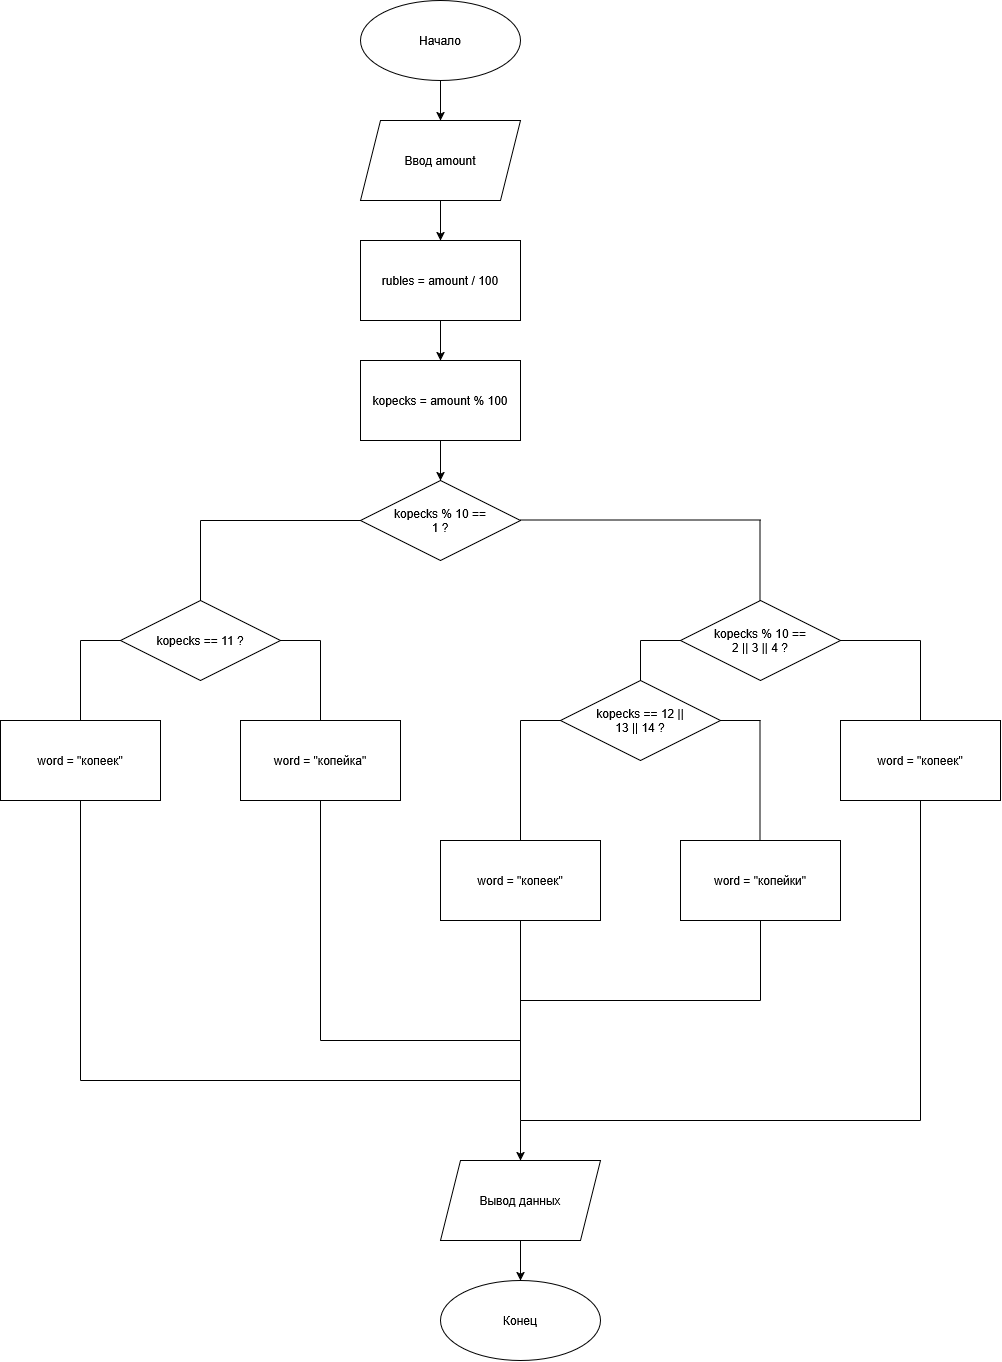

The diagram above was exported from draw.io. Its source (the exported page's mxGraphModel, read from the mxfile embedded in the PNG):
<mxGraphModel dx="2876" dy="1042" grid="1" gridSize="10" guides="1" tooltips="1" connect="1" arrows="1" fold="1" page="1" pageScale="1" pageWidth="827" pageHeight="1169" math="0" shadow="0">
  <root>
    <mxCell id="WIyWlLk6GJQsqaUBKTNV-0" />
    <mxCell id="WIyWlLk6GJQsqaUBKTNV-1" parent="WIyWlLk6GJQsqaUBKTNV-0" />
    <mxCell id="r42rP1Hx8kihjDz32ouj-21" edge="1" parent="WIyWlLk6GJQsqaUBKTNV-1" source="r42rP1Hx8kihjDz32ouj-0" style="edgeStyle=orthogonalEdgeStyle;rounded=0;orthogonalLoop=1;jettySize=auto;html=1;defaultLabelBackgroundColor=page;" target="r42rP1Hx8kihjDz32ouj-1" value="">
      <mxGeometry relative="1" as="geometry" />
    </mxCell>
    <mxCell id="r42rP1Hx8kihjDz32ouj-0" parent="WIyWlLk6GJQsqaUBKTNV-1" style="ellipse;whiteSpace=wrap;html=1;shapeInside=1;" value="Начало" vertex="1">
      <mxGeometry height="80" width="160" x="320" y="40" as="geometry" />
    </mxCell>
    <mxCell id="r42rP1Hx8kihjDz32ouj-22" edge="1" parent="WIyWlLk6GJQsqaUBKTNV-1" source="r42rP1Hx8kihjDz32ouj-1" style="edgeStyle=orthogonalEdgeStyle;rounded=0;orthogonalLoop=1;jettySize=auto;html=1;defaultLabelBackgroundColor=page;" target="r42rP1Hx8kihjDz32ouj-2" value="">
      <mxGeometry relative="1" as="geometry" />
    </mxCell>
    <mxCell id="r42rP1Hx8kihjDz32ouj-1" parent="WIyWlLk6GJQsqaUBKTNV-1" style="shape=parallelogram;perimeter=parallelogramPerimeter;whiteSpace=wrap;html=1;shapeInside=1;fixedSize=1;" value="Ввод amount" vertex="1">
      <mxGeometry height="80" width="160" x="320" y="160" as="geometry" />
    </mxCell>
    <mxCell id="r42rP1Hx8kihjDz32ouj-23" edge="1" parent="WIyWlLk6GJQsqaUBKTNV-1" source="r42rP1Hx8kihjDz32ouj-2" style="edgeStyle=orthogonalEdgeStyle;rounded=0;orthogonalLoop=1;jettySize=auto;html=1;defaultLabelBackgroundColor=page;" target="r42rP1Hx8kihjDz32ouj-3" value="">
      <mxGeometry relative="1" as="geometry" />
    </mxCell>
    <mxCell id="r42rP1Hx8kihjDz32ouj-2" parent="WIyWlLk6GJQsqaUBKTNV-1" style="rounded=0;whiteSpace=wrap;html=1;" value="rubles = amount / 100" vertex="1">
      <mxGeometry height="80" width="160" x="320" y="280" as="geometry" />
    </mxCell>
    <mxCell id="r42rP1Hx8kihjDz32ouj-24" edge="1" parent="WIyWlLk6GJQsqaUBKTNV-1" source="r42rP1Hx8kihjDz32ouj-3" style="edgeStyle=orthogonalEdgeStyle;rounded=0;orthogonalLoop=1;jettySize=auto;html=1;defaultLabelBackgroundColor=page;" target="r42rP1Hx8kihjDz32ouj-4" value="">
      <mxGeometry relative="1" as="geometry" />
    </mxCell>
    <mxCell id="r42rP1Hx8kihjDz32ouj-3" parent="WIyWlLk6GJQsqaUBKTNV-1" style="rounded=0;whiteSpace=wrap;html=1;" value="kopecks = amount % 100" vertex="1">
      <mxGeometry height="80" width="160" x="320" y="400" as="geometry" />
    </mxCell>
    <mxCell id="r42rP1Hx8kihjDz32ouj-4" parent="WIyWlLk6GJQsqaUBKTNV-1" style="rhombus;whiteSpace=wrap;html=1;shapeInside=1;" value="kopecks % 10 == 1 ?" vertex="1">
      <mxGeometry height="80" width="160" x="320" y="520" as="geometry" />
    </mxCell>
    <mxCell id="r42rP1Hx8kihjDz32ouj-5" edge="1" parent="WIyWlLk6GJQsqaUBKTNV-1" source="r42rP1Hx8kihjDz32ouj-4" style="endArrow=none;html=1;rounded=0;defaultLabelBackgroundColor=page;exitX=0;exitY=0.5;exitDx=0;exitDy=0;" value="">
      <mxGeometry height="50" relative="1" width="50" as="geometry">
        <mxPoint x="390" y="640" as="sourcePoint" />
        <mxPoint x="160" y="560" as="targetPoint" />
      </mxGeometry>
    </mxCell>
    <mxCell id="r42rP1Hx8kihjDz32ouj-6" edge="1" parent="WIyWlLk6GJQsqaUBKTNV-1" style="endArrow=none;html=1;rounded=0;defaultLabelBackgroundColor=page;" value="">
      <mxGeometry height="50" relative="1" width="50" as="geometry">
        <mxPoint x="160" y="560" as="sourcePoint" />
        <mxPoint x="160" y="640" as="targetPoint" />
      </mxGeometry>
    </mxCell>
    <mxCell id="r42rP1Hx8kihjDz32ouj-7" parent="WIyWlLk6GJQsqaUBKTNV-1" style="rhombus;whiteSpace=wrap;html=1;shapeInside=1;" value="kopecks == 11 ?" vertex="1">
      <mxGeometry height="80" width="160" x="80" y="640" as="geometry" />
    </mxCell>
    <mxCell id="r42rP1Hx8kihjDz32ouj-8" edge="1" parent="WIyWlLk6GJQsqaUBKTNV-1" source="r42rP1Hx8kihjDz32ouj-7" style="endArrow=none;html=1;rounded=0;defaultLabelBackgroundColor=page;exitX=0;exitY=0.5;exitDx=0;exitDy=0;" value="">
      <mxGeometry height="50" relative="1" width="50" as="geometry">
        <mxPoint x="250" y="640" as="sourcePoint" />
        <mxPoint x="40" y="680" as="targetPoint" />
      </mxGeometry>
    </mxCell>
    <mxCell id="r42rP1Hx8kihjDz32ouj-9" edge="1" parent="WIyWlLk6GJQsqaUBKTNV-1" style="endArrow=none;html=1;rounded=0;defaultLabelBackgroundColor=page;" target="r42rP1Hx8kihjDz32ouj-10" value="">
      <mxGeometry height="50" relative="1" width="50" as="geometry">
        <mxPoint x="40" y="680" as="sourcePoint" />
        <mxPoint x="40" y="760" as="targetPoint" />
      </mxGeometry>
    </mxCell>
    <mxCell id="r42rP1Hx8kihjDz32ouj-10" parent="WIyWlLk6GJQsqaUBKTNV-1" style="rounded=0;whiteSpace=wrap;html=1;" value="word = &quot;копеек&quot;" vertex="1">
      <mxGeometry height="80" width="160" x="-40" y="760" as="geometry" />
    </mxCell>
    <mxCell id="r42rP1Hx8kihjDz32ouj-16" edge="1" parent="WIyWlLk6GJQsqaUBKTNV-1" source="r42rP1Hx8kihjDz32ouj-7" style="endArrow=none;html=1;rounded=0;defaultLabelBackgroundColor=page;exitX=1;exitY=0.5;exitDx=0;exitDy=0;" value="">
      <mxGeometry height="50" relative="1" width="50" as="geometry">
        <mxPoint x="250" y="640" as="sourcePoint" />
        <mxPoint x="280" y="680" as="targetPoint" />
      </mxGeometry>
    </mxCell>
    <mxCell id="r42rP1Hx8kihjDz32ouj-18" parent="WIyWlLk6GJQsqaUBKTNV-1" style="rounded=0;whiteSpace=wrap;html=1;" value="word = &quot;копейка&quot;" vertex="1">
      <mxGeometry height="80" width="160" x="200" y="760" as="geometry" />
    </mxCell>
    <mxCell id="r42rP1Hx8kihjDz32ouj-20" edge="1" parent="WIyWlLk6GJQsqaUBKTNV-1" style="endArrow=none;html=1;rounded=0;defaultLabelBackgroundColor=page;entryX=0.5;entryY=0;entryDx=0;entryDy=0;" target="r42rP1Hx8kihjDz32ouj-18" value="">
      <mxGeometry height="50" relative="1" width="50" as="geometry">
        <mxPoint x="280" y="680" as="sourcePoint" />
        <mxPoint x="300" y="590" as="targetPoint" />
      </mxGeometry>
    </mxCell>
    <mxCell id="r42rP1Hx8kihjDz32ouj-27" edge="1" parent="WIyWlLk6GJQsqaUBKTNV-1" style="endArrow=none;html=1;rounded=0;defaultLabelBackgroundColor=page;" value="">
      <mxGeometry height="50" relative="1" width="50" as="geometry">
        <mxPoint x="720" y="559.5" as="sourcePoint" />
        <mxPoint x="480" y="559.5" as="targetPoint" />
      </mxGeometry>
    </mxCell>
    <mxCell id="r42rP1Hx8kihjDz32ouj-28" parent="WIyWlLk6GJQsqaUBKTNV-1" style="rhombus;whiteSpace=wrap;html=1;shapeInside=1;" value="kopecks % 10 == 2 || 3 || 4 ?" vertex="1">
      <mxGeometry height="80" width="160" x="640" y="640" as="geometry" />
    </mxCell>
    <mxCell id="r42rP1Hx8kihjDz32ouj-29" edge="1" parent="WIyWlLk6GJQsqaUBKTNV-1" style="endArrow=none;html=1;rounded=0;defaultLabelBackgroundColor=page;" value="">
      <mxGeometry height="50" relative="1" width="50" as="geometry">
        <mxPoint x="719.5" y="560" as="sourcePoint" />
        <mxPoint x="719.5" y="640" as="targetPoint" />
      </mxGeometry>
    </mxCell>
    <mxCell id="r42rP1Hx8kihjDz32ouj-30" edge="1" parent="WIyWlLk6GJQsqaUBKTNV-1" source="r42rP1Hx8kihjDz32ouj-28" style="endArrow=none;html=1;rounded=0;defaultLabelBackgroundColor=page;exitX=0;exitY=0.5;exitDx=0;exitDy=0;" value="">
      <mxGeometry height="50" relative="1" width="50" as="geometry">
        <mxPoint x="590" y="740" as="sourcePoint" />
        <mxPoint x="600" y="680" as="targetPoint" />
      </mxGeometry>
    </mxCell>
    <mxCell id="r42rP1Hx8kihjDz32ouj-31" parent="WIyWlLk6GJQsqaUBKTNV-1" style="rhombus;whiteSpace=wrap;html=1;shapeInside=1;" value="kopecks == 12 || 13 || 14 ?" vertex="1">
      <mxGeometry height="80" width="160" x="520" y="720" as="geometry" />
    </mxCell>
    <mxCell id="r42rP1Hx8kihjDz32ouj-32" edge="1" parent="WIyWlLk6GJQsqaUBKTNV-1" source="r42rP1Hx8kihjDz32ouj-31" style="endArrow=none;html=1;rounded=0;defaultLabelBackgroundColor=page;exitX=0.5;exitY=0;exitDx=0;exitDy=0;" value="">
      <mxGeometry height="50" relative="1" width="50" as="geometry">
        <mxPoint x="590" y="740" as="sourcePoint" />
        <mxPoint x="600" y="680" as="targetPoint" />
      </mxGeometry>
    </mxCell>
    <mxCell id="r42rP1Hx8kihjDz32ouj-34" edge="1" parent="WIyWlLk6GJQsqaUBKTNV-1" style="endArrow=none;html=1;rounded=0;defaultLabelBackgroundColor=page;exitX=0;exitY=0.5;exitDx=0;exitDy=0;" value="">
      <mxGeometry height="50" relative="1" width="50" as="geometry">
        <mxPoint x="720" y="760" as="sourcePoint" />
        <mxPoint x="680" y="760" as="targetPoint" />
      </mxGeometry>
    </mxCell>
    <mxCell id="r42rP1Hx8kihjDz32ouj-35" edge="1" parent="WIyWlLk6GJQsqaUBKTNV-1" style="endArrow=none;html=1;rounded=0;defaultLabelBackgroundColor=page;exitX=0;exitY=0.5;exitDx=0;exitDy=0;" value="">
      <mxGeometry height="50" relative="1" width="50" as="geometry">
        <mxPoint x="520" y="760" as="sourcePoint" />
        <mxPoint x="480" y="760" as="targetPoint" />
      </mxGeometry>
    </mxCell>
    <mxCell id="r42rP1Hx8kihjDz32ouj-36" edge="1" parent="WIyWlLk6GJQsqaUBKTNV-1" style="endArrow=none;html=1;rounded=0;defaultLabelBackgroundColor=page;" value="">
      <mxGeometry height="50" relative="1" width="50" as="geometry">
        <mxPoint x="480" y="880" as="sourcePoint" />
        <mxPoint x="480" y="760" as="targetPoint" />
      </mxGeometry>
    </mxCell>
    <mxCell id="r42rP1Hx8kihjDz32ouj-38" parent="WIyWlLk6GJQsqaUBKTNV-1" style="rounded=0;whiteSpace=wrap;html=1;" value="word = &quot;копеек&quot;" vertex="1">
      <mxGeometry height="80" width="160" x="400" y="880" as="geometry" />
    </mxCell>
    <mxCell id="r42rP1Hx8kihjDz32ouj-39" edge="1" parent="WIyWlLk6GJQsqaUBKTNV-1" style="endArrow=none;html=1;rounded=0;defaultLabelBackgroundColor=page;" value="">
      <mxGeometry height="50" relative="1" width="50" as="geometry">
        <mxPoint x="719.5" y="880" as="sourcePoint" />
        <mxPoint x="719.5" y="760" as="targetPoint" />
      </mxGeometry>
    </mxCell>
    <mxCell id="r42rP1Hx8kihjDz32ouj-40" parent="WIyWlLk6GJQsqaUBKTNV-1" style="rounded=0;whiteSpace=wrap;html=1;" value="word = &quot;копейки&quot;" vertex="1">
      <mxGeometry height="80" width="160" x="640" y="880" as="geometry" />
    </mxCell>
    <mxCell id="r42rP1Hx8kihjDz32ouj-41" edge="1" parent="WIyWlLk6GJQsqaUBKTNV-1" source="r42rP1Hx8kihjDz32ouj-28" style="endArrow=none;html=1;rounded=0;defaultLabelBackgroundColor=page;exitX=1;exitY=0.5;exitDx=0;exitDy=0;" value="">
      <mxGeometry height="50" relative="1" width="50" as="geometry">
        <mxPoint x="590" y="890" as="sourcePoint" />
        <mxPoint x="880" y="680" as="targetPoint" />
      </mxGeometry>
    </mxCell>
    <mxCell id="r42rP1Hx8kihjDz32ouj-42" edge="1" parent="WIyWlLk6GJQsqaUBKTNV-1" style="endArrow=none;html=1;rounded=0;defaultLabelBackgroundColor=page;" value="">
      <mxGeometry height="50" relative="1" width="50" as="geometry">
        <mxPoint x="880" y="680" as="sourcePoint" />
        <mxPoint x="880" y="760" as="targetPoint" />
      </mxGeometry>
    </mxCell>
    <mxCell id="r42rP1Hx8kihjDz32ouj-43" parent="WIyWlLk6GJQsqaUBKTNV-1" style="rounded=0;whiteSpace=wrap;html=1;" value="word = &quot;копеек&quot;" vertex="1">
      <mxGeometry height="80" width="160" x="800" y="760" as="geometry" />
    </mxCell>
    <mxCell id="r42rP1Hx8kihjDz32ouj-44" edge="1" parent="WIyWlLk6GJQsqaUBKTNV-1" source="r42rP1Hx8kihjDz32ouj-43" style="endArrow=none;html=1;rounded=0;defaultLabelBackgroundColor=page;exitX=0.5;exitY=1;exitDx=0;exitDy=0;" value="">
      <mxGeometry height="50" relative="1" width="50" as="geometry">
        <mxPoint x="590" y="890" as="sourcePoint" />
        <mxPoint x="880" y="1160" as="targetPoint" />
      </mxGeometry>
    </mxCell>
    <mxCell id="r42rP1Hx8kihjDz32ouj-45" edge="1" parent="WIyWlLk6GJQsqaUBKTNV-1" style="endArrow=none;html=1;rounded=0;defaultLabelBackgroundColor=page;" value="">
      <mxGeometry height="50" relative="1" width="50" as="geometry">
        <mxPoint x="880" y="1160" as="sourcePoint" />
        <mxPoint x="480" y="1160" as="targetPoint" />
      </mxGeometry>
    </mxCell>
    <mxCell id="r42rP1Hx8kihjDz32ouj-46" edge="1" parent="WIyWlLk6GJQsqaUBKTNV-1" style="endArrow=classic;html=1;rounded=0;defaultLabelBackgroundColor=page;" value="">
      <mxGeometry height="50" relative="1" width="50" as="geometry">
        <mxPoint x="480" y="1160" as="sourcePoint" />
        <mxPoint x="480" y="1200" as="targetPoint" />
      </mxGeometry>
    </mxCell>
    <mxCell id="r42rP1Hx8kihjDz32ouj-50" edge="1" parent="WIyWlLk6GJQsqaUBKTNV-1" source="r42rP1Hx8kihjDz32ouj-47" style="edgeStyle=orthogonalEdgeStyle;rounded=0;orthogonalLoop=1;jettySize=auto;html=1;defaultLabelBackgroundColor=page;" target="r42rP1Hx8kihjDz32ouj-48" value="">
      <mxGeometry relative="1" as="geometry" />
    </mxCell>
    <mxCell id="r42rP1Hx8kihjDz32ouj-47" parent="WIyWlLk6GJQsqaUBKTNV-1" style="shape=parallelogram;perimeter=parallelogramPerimeter;whiteSpace=wrap;html=1;shapeInside=1;fixedSize=1;" value="Вывод данных" vertex="1">
      <mxGeometry height="80" width="160" x="400" y="1200" as="geometry" />
    </mxCell>
    <mxCell id="r42rP1Hx8kihjDz32ouj-48" parent="WIyWlLk6GJQsqaUBKTNV-1" style="ellipse;whiteSpace=wrap;html=1;shapeInside=1;" value="Конец" vertex="1">
      <mxGeometry height="80" width="160" x="400" y="1320" as="geometry" />
    </mxCell>
    <mxCell id="r42rP1Hx8kihjDz32ouj-51" edge="1" parent="WIyWlLk6GJQsqaUBKTNV-1" source="r42rP1Hx8kihjDz32ouj-38" style="endArrow=none;html=1;rounded=0;defaultLabelBackgroundColor=page;exitX=0.5;exitY=1;exitDx=0;exitDy=0;" value="">
      <mxGeometry height="50" relative="1" width="50" as="geometry">
        <mxPoint x="590" y="1120" as="sourcePoint" />
        <mxPoint x="480" y="1160" as="targetPoint" />
      </mxGeometry>
    </mxCell>
    <mxCell id="r42rP1Hx8kihjDz32ouj-52" edge="1" parent="WIyWlLk6GJQsqaUBKTNV-1" style="endArrow=none;html=1;rounded=0;defaultLabelBackgroundColor=page;entryX=0.5;entryY=1;entryDx=0;entryDy=0;" target="r42rP1Hx8kihjDz32ouj-40" value="">
      <mxGeometry height="50" relative="1" width="50" as="geometry">
        <mxPoint x="720" y="1040" as="sourcePoint" />
        <mxPoint x="640" y="1070" as="targetPoint" />
      </mxGeometry>
    </mxCell>
    <mxCell id="r42rP1Hx8kihjDz32ouj-53" edge="1" parent="WIyWlLk6GJQsqaUBKTNV-1" style="endArrow=none;html=1;rounded=0;defaultLabelBackgroundColor=page;" value="">
      <mxGeometry height="50" relative="1" width="50" as="geometry">
        <mxPoint x="480" y="1040" as="sourcePoint" />
        <mxPoint x="720" y="1040" as="targetPoint" />
      </mxGeometry>
    </mxCell>
    <mxCell id="r42rP1Hx8kihjDz32ouj-54" edge="1" parent="WIyWlLk6GJQsqaUBKTNV-1" source="r42rP1Hx8kihjDz32ouj-18" style="endArrow=none;html=1;rounded=0;defaultLabelBackgroundColor=page;exitX=0.5;exitY=1;exitDx=0;exitDy=0;" value="">
      <mxGeometry height="50" relative="1" width="50" as="geometry">
        <mxPoint x="590" y="1120" as="sourcePoint" />
        <mxPoint x="280" y="1080" as="targetPoint" />
      </mxGeometry>
    </mxCell>
    <mxCell id="r42rP1Hx8kihjDz32ouj-55" edge="1" parent="WIyWlLk6GJQsqaUBKTNV-1" style="endArrow=none;html=1;rounded=0;defaultLabelBackgroundColor=page;" value="">
      <mxGeometry height="50" relative="1" width="50" as="geometry">
        <mxPoint x="280" y="1080" as="sourcePoint" />
        <mxPoint x="480" y="1080" as="targetPoint" />
      </mxGeometry>
    </mxCell>
    <mxCell id="r42rP1Hx8kihjDz32ouj-56" edge="1" parent="WIyWlLk6GJQsqaUBKTNV-1" source="r42rP1Hx8kihjDz32ouj-10" style="endArrow=none;html=1;rounded=0;defaultLabelBackgroundColor=page;exitX=0.5;exitY=1;exitDx=0;exitDy=0;" value="">
      <mxGeometry height="50" relative="1" width="50" as="geometry">
        <mxPoint x="590" y="1120" as="sourcePoint" />
        <mxPoint x="40" y="1120" as="targetPoint" />
      </mxGeometry>
    </mxCell>
    <mxCell id="r42rP1Hx8kihjDz32ouj-57" edge="1" parent="WIyWlLk6GJQsqaUBKTNV-1" style="endArrow=none;html=1;rounded=0;defaultLabelBackgroundColor=page;" value="">
      <mxGeometry height="50" relative="1" width="50" as="geometry">
        <mxPoint x="40" y="1120" as="sourcePoint" />
        <mxPoint x="480" y="1120" as="targetPoint" />
      </mxGeometry>
    </mxCell>
  </root>
</mxGraphModel>